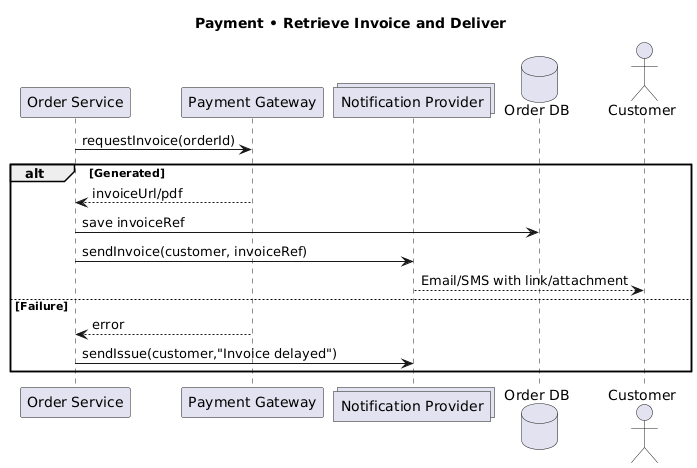

The diagram above was rendered by PlantUML. Its source (embedded in the PNG):
@startuml
title Payment • Retrieve Invoice and Deliver

participant "Order Service" as OrderSvc
participant "Payment Gateway" as PayGW
collections "Notification Provider" as Notify
database "Order DB" as ODB
actor Customer

OrderSvc -> PayGW: requestInvoice(orderId)
alt Generated
  PayGW --> OrderSvc: invoiceUrl/pdf
  OrderSvc -> ODB: save invoiceRef
  OrderSvc -> Notify: sendInvoice(customer, invoiceRef)
  Notify --> Customer: Email/SMS with link/attachment
else Failure
  PayGW --> OrderSvc: error
  OrderSvc -> Notify: sendIssue(customer,"Invoice delayed")
end
@enduml